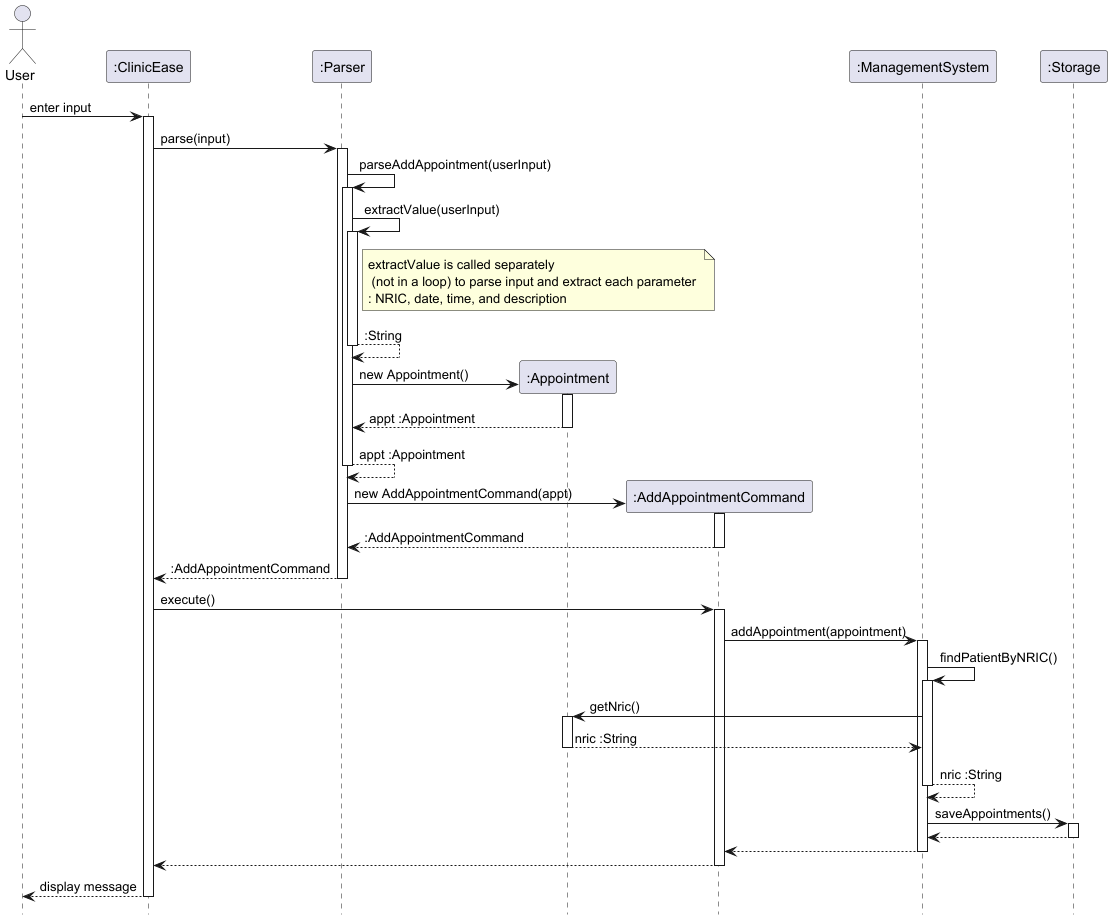

The diagram above was rendered by PlantUML. Its source (embedded in the PNG):
@startuml
hide footbox

actor User

participant ":ClinicEase" as ClinicEase
participant ":Parser" as Parser
participant ":Appointment" as Appointment
participant ":AddAppointmentCommand" as AddAppointmentCommand
participant ":ManagementSystem" as ManagementSystem
participant ":Storage" as Storage

User -> ClinicEase : enter input
activate ClinicEase
ClinicEase -> Parser : parse(input)
activate Parser

Parser -> Parser : parseAddAppointment(userInput)
activate Parser

Parser -> Parser : extractValue(userInput)
activate Parser
note right of Parser:  extractValue is called separately \n (not in a loop) to parse input and extract each parameter \n: NRIC, date, time, and description
Parser --> Parser : :String
deactivate Parser

create Appointment
Parser -> Appointment : new Appointment()
activate Appointment
Appointment --> Parser : appt :Appointment
deactivate Appointment

Parser --> Parser : appt :Appointment
deactivate Parser



create AddAppointmentCommand
Parser -> AddAppointmentCommand : new AddAppointmentCommand(appt)
activate AddAppointmentCommand
AddAppointmentCommand --> Parser : :AddAppointmentCommand
deactivate AddAppointmentCommand
Parser --> ClinicEase : :AddAppointmentCommand
deactivate Parser

ClinicEase -> AddAppointmentCommand : execute()
activate AddAppointmentCommand
AddAppointmentCommand -> ManagementSystem : addAppointment(appointment)
activate ManagementSystem

ManagementSystem -> ManagementSystem : findPatientByNRIC()
activate ManagementSystem
ManagementSystem -> Appointment : getNric()
activate Appointment
Appointment --> ManagementSystem : nric :String
deactivate Appointment
ManagementSystem --> ManagementSystem : nric :String
deactivate ManagementSystem

ManagementSystem -> Storage : saveAppointments()
activate Storage
Storage --> ManagementSystem :
deactivate Storage
ManagementSystem --> AddAppointmentCommand :
deactivate ManagementSystem
AddAppointmentCommand --> ClinicEase :
deactivate AddAppointmentCommand
ClinicEase --> User : display message
deactivate ClinicEase

@enduml